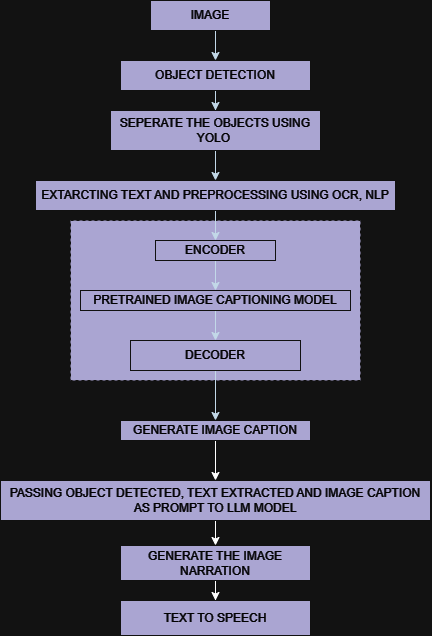

The diagram above was exported from draw.io. Its source (the exported page's mxGraphModel, read from the mxfile embedded in the PNG):
<mxGraphModel dx="1300" dy="700" grid="1" gridSize="10" guides="1" tooltips="1" connect="1" arrows="1" fold="1" page="1" pageScale="1" pageWidth="827" pageHeight="1169" math="0" shadow="0">
  <root>
    <mxCell id="0" />
    <mxCell id="1" parent="0" />
    <mxCell id="E8-QSiFo38d9_mDUvYv0-18" value="" style="rounded=0;whiteSpace=wrap;html=1;dashed=1;labelBackgroundColor=none;fillColor=#56517E;strokeColor=#EEEEEE;fontColor=#FFFFFF;" parent="1" vertex="1">
      <mxGeometry x="220" y="260" width="290" height="160" as="geometry" />
    </mxCell>
    <mxCell id="E8-QSiFo38d9_mDUvYv0-4" style="edgeStyle=orthogonalEdgeStyle;rounded=0;orthogonalLoop=1;jettySize=auto;html=1;exitX=0.5;exitY=1;exitDx=0;exitDy=0;entryX=0.5;entryY=0;entryDx=0;entryDy=0;labelBackgroundColor=none;strokeColor=#182E3E;fontColor=default;" parent="1" source="E8-QSiFo38d9_mDUvYv0-1" target="E8-QSiFo38d9_mDUvYv0-2" edge="1">
      <mxGeometry relative="1" as="geometry" />
    </mxCell>
    <mxCell id="E8-QSiFo38d9_mDUvYv0-1" value="IMAGE" style="rounded=0;whiteSpace=wrap;html=1;labelBackgroundColor=none;fillColor=#56517E;strokeColor=#EEEEEE;fontColor=#FFFFFF;" parent="1" vertex="1">
      <mxGeometry x="300" y="40" width="120" height="30" as="geometry" />
    </mxCell>
    <mxCell id="E8-QSiFo38d9_mDUvYv0-6" style="edgeStyle=orthogonalEdgeStyle;rounded=0;orthogonalLoop=1;jettySize=auto;html=1;exitX=0.5;exitY=1;exitDx=0;exitDy=0;labelBackgroundColor=none;strokeColor=#182E3E;fontColor=default;" parent="1" source="E8-QSiFo38d9_mDUvYv0-2" target="E8-QSiFo38d9_mDUvYv0-5" edge="1">
      <mxGeometry relative="1" as="geometry" />
    </mxCell>
    <mxCell id="E8-QSiFo38d9_mDUvYv0-2" value="OBJECT DETECTION" style="rounded=0;whiteSpace=wrap;html=1;labelBackgroundColor=none;fillColor=#56517E;strokeColor=#EEEEEE;fontColor=#FFFFFF;" parent="1" vertex="1">
      <mxGeometry x="270" y="100" width="190" height="30" as="geometry" />
    </mxCell>
    <mxCell id="E8-QSiFo38d9_mDUvYv0-8" style="edgeStyle=orthogonalEdgeStyle;rounded=0;orthogonalLoop=1;jettySize=auto;html=1;exitX=0.5;exitY=1;exitDx=0;exitDy=0;entryX=0.5;entryY=0;entryDx=0;entryDy=0;labelBackgroundColor=none;strokeColor=#182E3E;fontColor=default;" parent="1" source="E8-QSiFo38d9_mDUvYv0-5" target="E8-QSiFo38d9_mDUvYv0-7" edge="1">
      <mxGeometry relative="1" as="geometry" />
    </mxCell>
    <mxCell id="E8-QSiFo38d9_mDUvYv0-5" value="SEPERATE THE OBJECTS USING YOLO&amp;nbsp;" style="rounded=0;whiteSpace=wrap;html=1;labelBackgroundColor=none;fillColor=#56517E;strokeColor=#EEEEEE;fontColor=#FFFFFF;" parent="1" vertex="1">
      <mxGeometry x="260" y="150" width="210" height="40" as="geometry" />
    </mxCell>
    <mxCell id="E8-QSiFo38d9_mDUvYv0-10" style="edgeStyle=orthogonalEdgeStyle;rounded=0;orthogonalLoop=1;jettySize=auto;html=1;exitX=0.5;exitY=1;exitDx=0;exitDy=0;entryX=0.5;entryY=0;entryDx=0;entryDy=0;labelBackgroundColor=none;strokeColor=#182E3E;fontColor=default;" parent="1" source="E8-QSiFo38d9_mDUvYv0-7" target="E8-QSiFo38d9_mDUvYv0-9" edge="1">
      <mxGeometry relative="1" as="geometry" />
    </mxCell>
    <mxCell id="E8-QSiFo38d9_mDUvYv0-7" value="EXTARCTING TEXT AND PREPROCESSING USING OCR, NLP" style="rounded=0;whiteSpace=wrap;html=1;labelBackgroundColor=none;fillColor=#56517E;strokeColor=#EEEEEE;fontColor=#FFFFFF;" parent="1" vertex="1">
      <mxGeometry x="185" y="220" width="360" height="30" as="geometry" />
    </mxCell>
    <mxCell id="E8-QSiFo38d9_mDUvYv0-12" style="edgeStyle=orthogonalEdgeStyle;rounded=0;orthogonalLoop=1;jettySize=auto;html=1;exitX=0.5;exitY=1;exitDx=0;exitDy=0;entryX=0.5;entryY=0;entryDx=0;entryDy=0;labelBackgroundColor=none;strokeColor=#182E3E;fontColor=default;" parent="1" source="E8-QSiFo38d9_mDUvYv0-9" target="E8-QSiFo38d9_mDUvYv0-11" edge="1">
      <mxGeometry relative="1" as="geometry" />
    </mxCell>
    <mxCell id="E8-QSiFo38d9_mDUvYv0-9" value="ENCODER" style="rounded=0;whiteSpace=wrap;html=1;labelBackgroundColor=none;fillColor=#56517E;strokeColor=#EEEEEE;fontColor=#FFFFFF;" parent="1" vertex="1">
      <mxGeometry x="305" y="280" width="120" height="20" as="geometry" />
    </mxCell>
    <mxCell id="E8-QSiFo38d9_mDUvYv0-14" style="edgeStyle=orthogonalEdgeStyle;rounded=0;orthogonalLoop=1;jettySize=auto;html=1;exitX=0.5;exitY=1;exitDx=0;exitDy=0;entryX=0.5;entryY=0;entryDx=0;entryDy=0;labelBackgroundColor=none;strokeColor=#182E3E;fontColor=default;" parent="1" source="E8-QSiFo38d9_mDUvYv0-11" target="E8-QSiFo38d9_mDUvYv0-13" edge="1">
      <mxGeometry relative="1" as="geometry" />
    </mxCell>
    <mxCell id="E8-QSiFo38d9_mDUvYv0-11" value="PRETRAINED IMAGE CAPTIONING MODEL" style="rounded=0;whiteSpace=wrap;html=1;labelBackgroundColor=none;fillColor=#56517E;strokeColor=#EEEEEE;fontColor=#FFFFFF;" parent="1" vertex="1">
      <mxGeometry x="230" y="330" width="270" height="20" as="geometry" />
    </mxCell>
    <mxCell id="E8-QSiFo38d9_mDUvYv0-17" style="edgeStyle=orthogonalEdgeStyle;rounded=0;orthogonalLoop=1;jettySize=auto;html=1;exitX=0.5;exitY=1;exitDx=0;exitDy=0;entryX=0.5;entryY=0;entryDx=0;entryDy=0;labelBackgroundColor=none;strokeColor=#182E3E;fontColor=default;" parent="1" source="E8-QSiFo38d9_mDUvYv0-13" target="E8-QSiFo38d9_mDUvYv0-16" edge="1">
      <mxGeometry relative="1" as="geometry" />
    </mxCell>
    <mxCell id="E8-QSiFo38d9_mDUvYv0-13" value="DECODER" style="rounded=0;whiteSpace=wrap;html=1;labelBackgroundColor=none;fillColor=#56517E;strokeColor=#EEEEEE;fontColor=#FFFFFF;" parent="1" vertex="1">
      <mxGeometry x="280" y="380" width="170" height="30" as="geometry" />
    </mxCell>
    <mxCell id="UcNCwys_XY3obluhT4P4-7" style="edgeStyle=orthogonalEdgeStyle;rounded=0;hachureGap=4;orthogonalLoop=1;jettySize=auto;html=1;exitX=0.5;exitY=1;exitDx=0;exitDy=0;entryX=0.5;entryY=0;entryDx=0;entryDy=0;fontFamily=Architects Daughter;fontSource=https%3A%2F%2Ffonts.googleapis.com%2Fcss%3Ffamily%3DArchitects%2BDaughter;curved=0;flowAnimation=0;" edge="1" parent="1" source="E8-QSiFo38d9_mDUvYv0-16" target="UcNCwys_XY3obluhT4P4-6">
      <mxGeometry relative="1" as="geometry" />
    </mxCell>
    <mxCell id="E8-QSiFo38d9_mDUvYv0-16" value="GENERATE IMAGE CAPTION" style="rounded=0;whiteSpace=wrap;html=1;labelBackgroundColor=none;fillColor=#56517E;strokeColor=#EEEEEE;fontColor=#FFFFFF;" parent="1" vertex="1">
      <mxGeometry x="270" y="460" width="190" height="20" as="geometry" />
    </mxCell>
    <mxCell id="UcNCwys_XY3obluhT4P4-11" style="edgeStyle=orthogonalEdgeStyle;rounded=0;hachureGap=4;orthogonalLoop=1;jettySize=auto;html=1;exitX=0.5;exitY=1;exitDx=0;exitDy=0;fontFamily=Architects Daughter;fontSource=https%3A%2F%2Ffonts.googleapis.com%2Fcss%3Ffamily%3DArchitects%2BDaughter;" edge="1" parent="1" source="UcNCwys_XY3obluhT4P4-6" target="UcNCwys_XY3obluhT4P4-10">
      <mxGeometry relative="1" as="geometry" />
    </mxCell>
    <mxCell id="UcNCwys_XY3obluhT4P4-6" value="PASSING OBJECT DETECTED, TEXT EXTRACTED AND IMAGE CAPTION AS PROMPT TO LLM MODEL" style="rounded=0;whiteSpace=wrap;html=1;labelBackgroundColor=none;fillColor=#56517E;strokeColor=#EEEEEE;fontColor=#FFFFFF;" vertex="1" parent="1">
      <mxGeometry x="150" y="520" width="430" height="40" as="geometry" />
    </mxCell>
    <mxCell id="UcNCwys_XY3obluhT4P4-13" style="edgeStyle=orthogonalEdgeStyle;rounded=0;hachureGap=4;orthogonalLoop=1;jettySize=auto;html=1;exitX=0.5;exitY=1;exitDx=0;exitDy=0;fontFamily=Architects Daughter;fontSource=https%3A%2F%2Ffonts.googleapis.com%2Fcss%3Ffamily%3DArchitects%2BDaughter;" edge="1" parent="1" source="UcNCwys_XY3obluhT4P4-10" target="UcNCwys_XY3obluhT4P4-12">
      <mxGeometry relative="1" as="geometry" />
    </mxCell>
    <mxCell id="UcNCwys_XY3obluhT4P4-10" value="GENERATE THE IMAGE NARRATION" style="rounded=0;whiteSpace=wrap;html=1;labelBackgroundColor=none;fillColor=#56517E;strokeColor=#EEEEEE;fontColor=#FFFFFF;" vertex="1" parent="1">
      <mxGeometry x="270" y="585" width="190" height="35" as="geometry" />
    </mxCell>
    <mxCell id="UcNCwys_XY3obluhT4P4-12" value="TEXT TO SPEECH" style="rounded=0;whiteSpace=wrap;html=1;labelBackgroundColor=none;fillColor=#56517E;strokeColor=#EEEEEE;fontColor=#FFFFFF;" vertex="1" parent="1">
      <mxGeometry x="270" y="640" width="190" height="35" as="geometry" />
    </mxCell>
  </root>
</mxGraphModel>